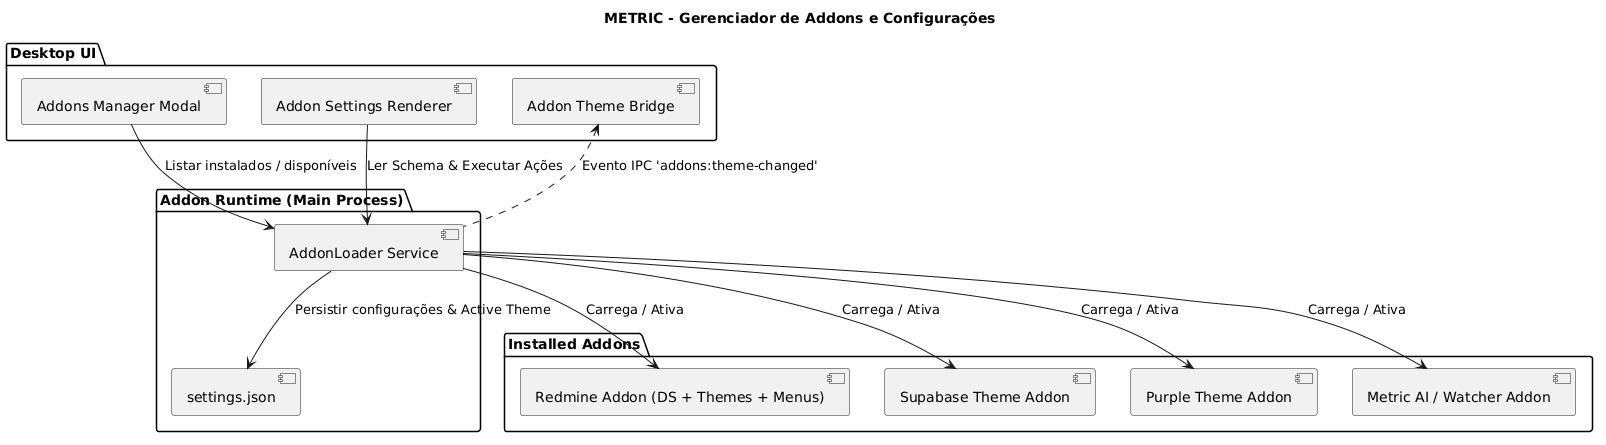

The diagram above was rendered by PlantUML. Its source (embedded in the PNG):
@startuml
title METRIC - Gerenciador de Addons e Configurações

package "Desktop UI" {
    component [Addons Manager Modal] as ManagerModal
    component [Addon Settings Renderer] as SettingsRenderer
    component [Addon Theme Bridge] as ThemeBridge
}

package "Addon Runtime (Main Process)" {
    component [AddonLoader Service] as Loader
    database [settings.json] as LocalSettings
}

package "Installed Addons" {
    [Redmine Addon (DS + Themes + Menus)] as RedmineAddon
    [Supabase Theme Addon] as SupabaseAddon
    [Purple Theme Addon] as PurpleAddon
    [Metric AI / Watcher Addon] as AIAddon
}

ManagerModal --> Loader : Listar instalados / disponíveis
SettingsRenderer --> Loader : Ler Schema & Executar Ações
Loader --> LocalSettings : Persistir configurações & Active Theme
ThemeBridge <.. Loader : Evento IPC 'addons:theme-changed'

Loader --> RedmineAddon : Carrega / Ativa
Loader --> SupabaseAddon : Carrega / Ativa
Loader --> PurpleAddon : Carrega / Ativa
Loader --> AIAddon : Carrega / Ativa
@enduml